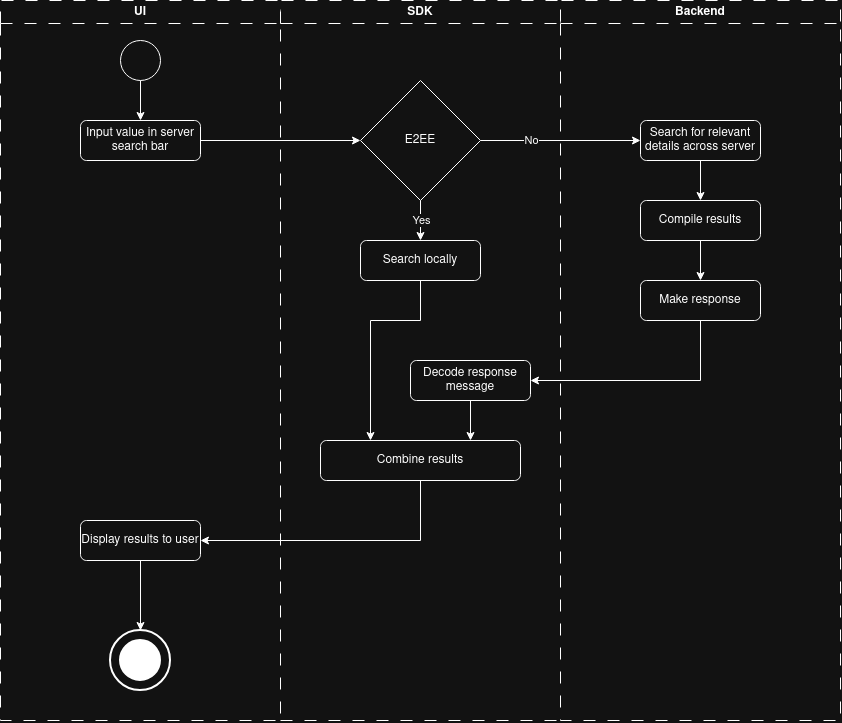

The diagram above was exported from draw.io. Its source (the exported page's mxGraphModel, read from the mxfile embedded in the PNG):
<mxGraphModel dx="1228" dy="782" grid="1" gridSize="10" guides="1" tooltips="1" connect="1" arrows="1" fold="1" page="1" pageScale="1" pageWidth="827" pageHeight="1169" math="0" shadow="0">
  <root>
    <mxCell id="0" />
    <mxCell id="1" parent="0" />
    <mxCell id="ofyazuCTa_rt0_o9Aj1J-55" edge="1" parent="1" style="edgeStyle=orthogonalEdgeStyle;rounded=0;orthogonalLoop=1;jettySize=auto;html=1;exitX=0;exitY=0.5;exitDx=0;exitDy=0;entryX=1;entryY=0.5;entryDx=0;entryDy=0;">
      <mxGeometry relative="1" as="geometry">
        <mxPoint x="640" y="940.0000000000002" as="sourcePoint" />
      </mxGeometry>
    </mxCell>
    <mxCell id="ofyazuCTa_rt0_o9Aj1J-56" connectable="0" parent="ofyazuCTa_rt0_o9Aj1J-55" style="edgeLabel;html=1;align=center;verticalAlign=middle;resizable=0;points=[];" value="No" vertex="1">
      <mxGeometry relative="1" x="-0.0877" as="geometry">
        <mxPoint as="offset" />
      </mxGeometry>
    </mxCell>
    <mxCell id="ofyazuCTa_rt0_o9Aj1J-60" edge="1" parent="1" style="edgeStyle=orthogonalEdgeStyle;rounded=0;orthogonalLoop=1;jettySize=auto;html=1;exitX=1;exitY=0.5;exitDx=0;exitDy=0;entryX=0.5;entryY=0;entryDx=0;entryDy=0;">
      <mxGeometry relative="1" as="geometry">
        <mxPoint x="380" y="860" as="sourcePoint" />
      </mxGeometry>
    </mxCell>
    <mxCell id="ofyazuCTa_rt0_o9Aj1J-61" edge="1" parent="1" style="edgeStyle=orthogonalEdgeStyle;rounded=0;orthogonalLoop=1;jettySize=auto;html=1;exitX=0;exitY=0.5;exitDx=0;exitDy=0;entryX=1;entryY=0.5;entryDx=0;entryDy=0;">
      <mxGeometry relative="1" as="geometry">
        <mxPoint x="640" y="1100.0000000000002" as="sourcePoint" />
      </mxGeometry>
    </mxCell>
    <mxCell id="ofyazuCTa_rt0_o9Aj1J-62" connectable="0" parent="ofyazuCTa_rt0_o9Aj1J-61" style="edgeLabel;html=1;align=center;verticalAlign=middle;resizable=0;points=[];" value="No" vertex="1">
      <mxGeometry relative="1" x="-0.0969" y="1" as="geometry">
        <mxPoint as="offset" />
      </mxGeometry>
    </mxCell>
    <mxCell id="ofyazuCTa_rt0_o9Aj1J-64" edge="1" parent="1" style="edgeStyle=orthogonalEdgeStyle;rounded=0;orthogonalLoop=1;jettySize=auto;html=1;exitX=0;exitY=0.5;exitDx=0;exitDy=0;entryX=1;entryY=0.5;entryDx=0;entryDy=0;">
      <mxGeometry relative="1" as="geometry">
        <mxPoint x="640" y="1260.0000000000002" as="sourcePoint" />
      </mxGeometry>
    </mxCell>
    <mxCell id="ofyazuCTa_rt0_o9Aj1J-65" connectable="0" parent="ofyazuCTa_rt0_o9Aj1J-64" style="edgeLabel;html=1;align=center;verticalAlign=middle;resizable=0;points=[];" value="No" vertex="1">
      <mxGeometry relative="1" x="-0.1046" as="geometry">
        <mxPoint as="offset" />
      </mxGeometry>
    </mxCell>
    <mxCell id="Z11RgNudDTwqveSTZPDr-62" parent="1" style="swimlane;whiteSpace=wrap;html=1;dashed=1;dashPattern=12 12;" value="UI" vertex="1">
      <mxGeometry height="720" width="280" x="40" y="40" as="geometry" />
    </mxCell>
    <mxCell id="Z11RgNudDTwqveSTZPDr-63" parent="Z11RgNudDTwqveSTZPDr-62" style="ellipse;whiteSpace=wrap;html=1;shapeInside=1;aspect=fixed;" value="" vertex="1">
      <mxGeometry height="40" width="40" x="120" y="40" as="geometry" />
    </mxCell>
    <mxCell id="Z11RgNudDTwqveSTZPDr-65" edge="1" parent="Z11RgNudDTwqveSTZPDr-62" source="Z11RgNudDTwqveSTZPDr-63" style="edgeStyle=orthogonalEdgeStyle;rounded=0;orthogonalLoop=1;jettySize=auto;html=1;exitX=0.5;exitY=1;exitDx=0;exitDy=0;entryX=0.5;entryY=0;entryDx=0;entryDy=0;" target="Z11RgNudDTwqveSTZPDr-72">
      <mxGeometry relative="1" as="geometry" />
    </mxCell>
    <mxCell id="Z11RgNudDTwqveSTZPDr-72" parent="Z11RgNudDTwqveSTZPDr-62" style="rounded=1;whiteSpace=wrap;html=1;roundedPerimeter=1;" value="Input value in server search bar" vertex="1">
      <mxGeometry height="40" width="120" x="80" y="120" as="geometry" />
    </mxCell>
    <mxCell id="S4TATDeXQ-_E_PwU5fvu-11" edge="1" parent="Z11RgNudDTwqveSTZPDr-62" source="S4TATDeXQ-_E_PwU5fvu-9" style="edgeStyle=orthogonalEdgeStyle;rounded=0;orthogonalLoop=1;jettySize=auto;html=1;exitX=0.5;exitY=1;exitDx=0;exitDy=0;defaultLabelBackgroundColor=page;entryX=0.5;entryY=0;entryDx=0;entryDy=0;entryPerimeter=0;" target="Z11RgNudDTwqveSTZPDr-138">
      <mxGeometry relative="1" x="-0.0075" as="geometry">
        <mxPoint x="140.33" y="620" as="targetPoint" />
      </mxGeometry>
    </mxCell>
    <mxCell id="S4TATDeXQ-_E_PwU5fvu-9" parent="Z11RgNudDTwqveSTZPDr-62" style="rounded=1;whiteSpace=wrap;html=1;roundedPerimeter=1;" value="Display results to user" vertex="1">
      <mxGeometry height="40" width="120" x="80" y="520" as="geometry" />
    </mxCell>
    <mxCell id="Z11RgNudDTwqveSTZPDr-137" connectable="0" parent="Z11RgNudDTwqveSTZPDr-62" style="group" value="" vertex="1">
      <mxGeometry height="60" width="60" x="110.00004882812505" y="629.9999877929688" as="geometry" />
    </mxCell>
    <mxCell id="Z11RgNudDTwqveSTZPDr-138" parent="Z11RgNudDTwqveSTZPDr-137" style="strokeWidth=2;html=1;shape=mxgraph.flowchart.start_2;whiteSpace=wrap;" value="" vertex="1">
      <mxGeometry height="60" width="60" as="geometry" />
    </mxCell>
    <mxCell id="Z11RgNudDTwqveSTZPDr-139" parent="Z11RgNudDTwqveSTZPDr-137" style="strokeWidth=2;html=1;shape=mxgraph.flowchart.start_2;whiteSpace=wrap;fillStyle=solid;strokeColor=light-dark(#000000,#FFFFFF);fillColor=light-dark(#FFFFFF,#FFFFFF);" value="" vertex="1">
      <mxGeometry height="40" width="40" x="10" y="10" as="geometry" />
    </mxCell>
    <mxCell id="Z11RgNudDTwqveSTZPDr-82" parent="1" style="swimlane;whiteSpace=wrap;html=1;dashed=1;dashPattern=12 12;" value="Backend" vertex="1">
      <mxGeometry height="720" width="280" x="600" y="40" as="geometry" />
    </mxCell>
    <mxCell id="Z11RgNudDTwqveSTZPDr-83" edge="1" parent="Z11RgNudDTwqveSTZPDr-82" style="edgeStyle=orthogonalEdgeStyle;rounded=0;orthogonalLoop=1;jettySize=auto;html=1;exitX=0.5;exitY=1;exitDx=0;exitDy=0;entryX=0.5;entryY=0;entryDx=0;entryDy=0;">
      <mxGeometry relative="1" as="geometry">
        <mxPoint x="100" y="1080.0000000000002" as="sourcePoint" />
      </mxGeometry>
    </mxCell>
    <mxCell id="Z11RgNudDTwqveSTZPDr-84" connectable="0" parent="Z11RgNudDTwqveSTZPDr-83" style="edgeLabel;html=1;align=center;verticalAlign=middle;resizable=0;points=[];" value="Yes" vertex="1">
      <mxGeometry relative="1" x="-0.1638" y="1" as="geometry">
        <mxPoint as="offset" />
      </mxGeometry>
    </mxCell>
    <mxCell id="Z11RgNudDTwqveSTZPDr-134" edge="1" parent="Z11RgNudDTwqveSTZPDr-82" source="Z11RgNudDTwqveSTZPDr-127" style="edgeStyle=orthogonalEdgeStyle;rounded=0;orthogonalLoop=1;jettySize=auto;html=1;exitX=0.5;exitY=1;exitDx=0;exitDy=0;entryX=0.5;entryY=0;entryDx=0;entryDy=0;" target="S4TATDeXQ-_E_PwU5fvu-2">
      <mxGeometry relative="1" as="geometry">
        <mxPoint x="140.00004900000022" y="189.99998800000003" as="targetPoint" />
      </mxGeometry>
    </mxCell>
    <mxCell id="Z11RgNudDTwqveSTZPDr-127" parent="Z11RgNudDTwqveSTZPDr-82" style="rounded=1;whiteSpace=wrap;html=1;roundedPerimeter=1;" value="Search for relevant details across server" vertex="1">
      <mxGeometry height="40" width="120" x="80.00004882812505" y="119.99998779296874" as="geometry" />
    </mxCell>
    <mxCell id="S4TATDeXQ-_E_PwU5fvu-4" edge="1" parent="Z11RgNudDTwqveSTZPDr-82" source="S4TATDeXQ-_E_PwU5fvu-2" style="edgeStyle=orthogonalEdgeStyle;rounded=0;orthogonalLoop=1;jettySize=auto;html=1;exitX=0.5;exitY=1;exitDx=0;exitDy=0;entryX=0.5;entryY=0;entryDx=0;entryDy=0;defaultLabelBackgroundColor=page;" target="S4TATDeXQ-_E_PwU5fvu-3">
      <mxGeometry relative="1" as="geometry" />
    </mxCell>
    <mxCell id="S4TATDeXQ-_E_PwU5fvu-2" parent="Z11RgNudDTwqveSTZPDr-82" style="rounded=1;whiteSpace=wrap;html=1;roundedPerimeter=1;" value="Compile results" vertex="1">
      <mxGeometry height="40" width="120" x="80" y="200" as="geometry" />
    </mxCell>
    <mxCell id="S4TATDeXQ-_E_PwU5fvu-3" parent="Z11RgNudDTwqveSTZPDr-82" style="rounded=1;whiteSpace=wrap;html=1;roundedPerimeter=1;" value="Make response" vertex="1">
      <mxGeometry height="40" width="120" x="80" y="280" as="geometry" />
    </mxCell>
    <mxCell id="Z11RgNudDTwqveSTZPDr-87" parent="1" style="swimlane;whiteSpace=wrap;html=1;dashed=1;dashPattern=12 12;strokeWidth=1;swimlaneHead=1;swimlaneBody=0;" value="SDK" vertex="1">
      <mxGeometry height="720" width="280" x="320" y="40" as="geometry" />
    </mxCell>
    <mxCell id="Z11RgNudDTwqveSTZPDr-88" edge="1" parent="Z11RgNudDTwqveSTZPDr-87" style="edgeStyle=orthogonalEdgeStyle;rounded=0;orthogonalLoop=1;jettySize=auto;html=1;entryX=0.5;entryY=0;entryDx=0;entryDy=0;">
      <mxGeometry relative="1" as="geometry">
        <mxPoint y="880.0000000000002" as="sourcePoint" />
      </mxGeometry>
    </mxCell>
    <mxCell id="Z11RgNudDTwqveSTZPDr-89" edge="1" parent="Z11RgNudDTwqveSTZPDr-87" style="edgeStyle=orthogonalEdgeStyle;rounded=0;orthogonalLoop=1;jettySize=auto;html=1;entryX=0.5;entryY=0;entryDx=0;entryDy=0;">
      <mxGeometry relative="1" as="geometry">
        <mxPoint y="720" as="sourcePoint" />
      </mxGeometry>
    </mxCell>
    <mxCell id="Z11RgNudDTwqveSTZPDr-90" edge="1" parent="Z11RgNudDTwqveSTZPDr-87" style="edgeStyle=orthogonalEdgeStyle;rounded=0;orthogonalLoop=1;jettySize=auto;html=1;entryX=0.5;entryY=0;entryDx=0;entryDy=0;">
      <mxGeometry relative="1" as="geometry">
        <mxPoint y="1040.0000000000002" as="sourcePoint" />
      </mxGeometry>
    </mxCell>
    <mxCell id="Z11RgNudDTwqveSTZPDr-91" edge="1" parent="Z11RgNudDTwqveSTZPDr-87" style="edgeStyle=orthogonalEdgeStyle;rounded=0;orthogonalLoop=1;jettySize=auto;html=1;exitX=0.5;exitY=1;exitDx=0;exitDy=0;entryX=0.5;entryY=0;entryDx=0;entryDy=0;">
      <mxGeometry relative="1" as="geometry">
        <mxPoint y="1200" as="sourcePoint" />
      </mxGeometry>
    </mxCell>
    <mxCell id="Z11RgNudDTwqveSTZPDr-96" edge="1" parent="Z11RgNudDTwqveSTZPDr-87" style="edgeStyle=orthogonalEdgeStyle;rounded=0;orthogonalLoop=1;jettySize=auto;html=1;exitX=0.5;exitY=1;exitDx=0;exitDy=0;entryX=0.5;entryY=0;entryDx=0;entryDy=0;">
      <mxGeometry relative="1" as="geometry">
        <mxPoint x="140" y="760" as="sourcePoint" />
      </mxGeometry>
    </mxCell>
    <mxCell id="Z11RgNudDTwqveSTZPDr-123" parent="Z11RgNudDTwqveSTZPDr-87" style="rhombus;whiteSpace=wrap;html=1;shapeInside=1;" value="E2EE" vertex="1">
      <mxGeometry height="120" width="120" x="80.00004882812505" y="79.99998779296874" as="geometry" />
    </mxCell>
    <mxCell id="Z11RgNudDTwqveSTZPDr-64" parent="Z11RgNudDTwqveSTZPDr-87" style="rounded=1;whiteSpace=wrap;html=1;roundedPerimeter=1;" value="Search locally" vertex="1">
      <mxGeometry height="40" width="120" x="80" y="240" as="geometry" />
    </mxCell>
    <mxCell id="Z11RgNudDTwqveSTZPDr-125" edge="1" parent="Z11RgNudDTwqveSTZPDr-87" source="Z11RgNudDTwqveSTZPDr-123" style="edgeStyle=orthogonalEdgeStyle;rounded=0;orthogonalLoop=1;jettySize=auto;html=1;exitX=0.5;exitY=1;exitDx=0;exitDy=0;entryX=0.5;entryY=0;entryDx=0;entryDy=0;" target="Z11RgNudDTwqveSTZPDr-64">
      <mxGeometry relative="1" as="geometry" />
    </mxCell>
    <mxCell id="Z11RgNudDTwqveSTZPDr-126" connectable="0" parent="Z11RgNudDTwqveSTZPDr-125" style="edgeLabel;html=1;align=center;verticalAlign=middle;resizable=0;points=[];" value="Yes" vertex="1">
      <mxGeometry relative="1" x="-0.64" y="1" as="geometry">
        <mxPoint x="-1" y="13" as="offset" />
      </mxGeometry>
    </mxCell>
    <mxCell id="S4TATDeXQ-_E_PwU5fvu-8" edge="1" parent="Z11RgNudDTwqveSTZPDr-87" source="S4TATDeXQ-_E_PwU5fvu-5" style="edgeStyle=orthogonalEdgeStyle;rounded=0;orthogonalLoop=1;jettySize=auto;html=1;exitX=0.5;exitY=1;exitDx=0;exitDy=0;entryX=0.75;entryY=0;entryDx=0;entryDy=0;defaultLabelBackgroundColor=page;" target="S4TATDeXQ-_E_PwU5fvu-7">
      <mxGeometry relative="1" as="geometry" />
    </mxCell>
    <mxCell id="S4TATDeXQ-_E_PwU5fvu-5" parent="Z11RgNudDTwqveSTZPDr-87" style="rounded=1;whiteSpace=wrap;html=1;roundedPerimeter=1;" value="Decode response message" vertex="1">
      <mxGeometry height="40" width="120" x="130" y="360" as="geometry" />
    </mxCell>
    <mxCell id="S4TATDeXQ-_E_PwU5fvu-7" parent="Z11RgNudDTwqveSTZPDr-87" style="rounded=1;whiteSpace=wrap;html=1;roundedPerimeter=1;" value="Combine results" vertex="1">
      <mxGeometry height="40" width="200" x="40" y="440" as="geometry" />
    </mxCell>
    <mxCell id="Z11RgNudDTwqveSTZPDr-67" edge="1" parent="Z11RgNudDTwqveSTZPDr-87" source="Z11RgNudDTwqveSTZPDr-64" style="edgeStyle=orthogonalEdgeStyle;rounded=0;orthogonalLoop=1;jettySize=auto;html=1;exitX=0.5;exitY=1;exitDx=0;exitDy=0;entryX=0.25;entryY=0;entryDx=0;entryDy=0;" target="S4TATDeXQ-_E_PwU5fvu-7">
      <mxGeometry relative="1" x="-0.6571" as="geometry">
        <Array as="points">
          <mxPoint x="140" y="320" />
          <mxPoint x="90" y="320" />
        </Array>
        <mxPoint x="-179.99995117187495" y="389.9999877929688" as="targetPoint" />
      </mxGeometry>
    </mxCell>
    <mxCell id="Z11RgNudDTwqveSTZPDr-101" edge="1" parent="1" style="edgeStyle=orthogonalEdgeStyle;rounded=0;orthogonalLoop=1;jettySize=auto;html=1;exitX=0;exitY=0.5;exitDx=0;exitDy=0;entryX=1;entryY=0.5;entryDx=0;entryDy=0;">
      <mxGeometry relative="1" as="geometry">
        <mxPoint x="639.999951171875" y="900.0000122070314" as="sourcePoint" />
      </mxGeometry>
    </mxCell>
    <mxCell id="Z11RgNudDTwqveSTZPDr-102" connectable="0" parent="Z11RgNudDTwqveSTZPDr-101" style="edgeLabel;html=1;align=center;verticalAlign=middle;resizable=0;points=[];" value="No" vertex="1">
      <mxGeometry relative="1" x="-0.0877" as="geometry">
        <mxPoint as="offset" />
      </mxGeometry>
    </mxCell>
    <mxCell id="Z11RgNudDTwqveSTZPDr-104" edge="1" parent="1" style="edgeStyle=orthogonalEdgeStyle;rounded=0;orthogonalLoop=1;jettySize=auto;html=1;exitX=1;exitY=0.5;exitDx=0;exitDy=0;entryX=0.5;entryY=0;entryDx=0;entryDy=0;">
      <mxGeometry relative="1" as="geometry">
        <mxPoint x="379.99995117187495" y="820.0000122070312" as="sourcePoint" />
      </mxGeometry>
    </mxCell>
    <mxCell id="Z11RgNudDTwqveSTZPDr-105" edge="1" parent="1" style="edgeStyle=orthogonalEdgeStyle;rounded=0;orthogonalLoop=1;jettySize=auto;html=1;exitX=0;exitY=0.5;exitDx=0;exitDy=0;entryX=1;entryY=0.5;entryDx=0;entryDy=0;">
      <mxGeometry relative="1" as="geometry">
        <mxPoint x="639.999951171875" y="1060.0000122070314" as="sourcePoint" />
      </mxGeometry>
    </mxCell>
    <mxCell id="Z11RgNudDTwqveSTZPDr-106" connectable="0" parent="Z11RgNudDTwqveSTZPDr-105" style="edgeLabel;html=1;align=center;verticalAlign=middle;resizable=0;points=[];" value="No" vertex="1">
      <mxGeometry relative="1" x="-0.0969" y="1" as="geometry">
        <mxPoint as="offset" />
      </mxGeometry>
    </mxCell>
    <mxCell id="Z11RgNudDTwqveSTZPDr-107" edge="1" parent="1" source="Z11RgNudDTwqveSTZPDr-62" style="endArrow=none;dashed=1;html=1;rounded=0;exitX=1;exitY=1;exitDx=0;exitDy=0;entryX=0;entryY=1;entryDx=0;entryDy=0;dashPattern=12 12;" target="Z11RgNudDTwqveSTZPDr-82" value="">
      <mxGeometry height="50" relative="1" width="50" as="geometry">
        <mxPoint x="470" y="1490.0000366210936" as="sourcePoint" />
        <mxPoint x="520" y="1440.0000366210936" as="targetPoint" />
      </mxGeometry>
    </mxCell>
    <mxCell id="Z11RgNudDTwqveSTZPDr-108" edge="1" parent="1" style="edgeStyle=orthogonalEdgeStyle;rounded=0;orthogonalLoop=1;jettySize=auto;html=1;exitX=0;exitY=0.5;exitDx=0;exitDy=0;entryX=1;entryY=0.5;entryDx=0;entryDy=0;">
      <mxGeometry relative="1" as="geometry">
        <mxPoint x="639.999951171875" y="1220.0000122070314" as="sourcePoint" />
      </mxGeometry>
    </mxCell>
    <mxCell id="Z11RgNudDTwqveSTZPDr-109" connectable="0" parent="Z11RgNudDTwqveSTZPDr-108" style="edgeLabel;html=1;align=center;verticalAlign=middle;resizable=0;points=[];" value="No" vertex="1">
      <mxGeometry relative="1" x="-0.1046" as="geometry">
        <mxPoint as="offset" />
      </mxGeometry>
    </mxCell>
    <mxCell id="Z11RgNudDTwqveSTZPDr-119" edge="1" parent="1" style="edgeStyle=orthogonalEdgeStyle;rounded=0;orthogonalLoop=1;jettySize=auto;html=1;exitX=1;exitY=0.5;exitDx=0;exitDy=0;entryX=0;entryY=0.5;entryDx=0;entryDy=0;">
      <mxGeometry relative="1" as="geometry">
        <mxPoint x="239.99995117187495" y="780.0000122070312" as="sourcePoint" />
      </mxGeometry>
    </mxCell>
    <mxCell id="Z11RgNudDTwqveSTZPDr-120" edge="1" parent="1" style="edgeStyle=orthogonalEdgeStyle;rounded=0;orthogonalLoop=1;jettySize=auto;html=1;exitX=1;exitY=0.5;exitDx=0;exitDy=0;entryX=0;entryY=0.5;entryDx=0;entryDy=0;">
      <mxGeometry relative="1" as="geometry">
        <mxPoint x="519.999951171875" y="860.0000122070312" as="sourcePoint" />
      </mxGeometry>
    </mxCell>
    <mxCell id="Z11RgNudDTwqveSTZPDr-122" edge="1" parent="1" style="edgeStyle=orthogonalEdgeStyle;rounded=0;orthogonalLoop=1;jettySize=auto;html=1;exitX=0;exitY=0.5;exitDx=0;exitDy=0;entryX=1;entryY=0.5;entryDx=0;entryDy=0;">
      <mxGeometry relative="1" as="geometry">
        <mxPoint x="399.99995117187495" y="940.0000122070312" as="sourcePoint" />
      </mxGeometry>
    </mxCell>
    <mxCell id="Z11RgNudDTwqveSTZPDr-124" edge="1" parent="1" source="Z11RgNudDTwqveSTZPDr-72" style="edgeStyle=orthogonalEdgeStyle;rounded=0;orthogonalLoop=1;jettySize=auto;html=1;exitX=1;exitY=0.5;exitDx=0;exitDy=0;entryX=0;entryY=0.5;entryDx=0;entryDy=0;" target="Z11RgNudDTwqveSTZPDr-123">
      <mxGeometry relative="1" as="geometry" />
    </mxCell>
    <mxCell id="Z11RgNudDTwqveSTZPDr-128" edge="1" parent="1" source="Z11RgNudDTwqveSTZPDr-123" style="edgeStyle=orthogonalEdgeStyle;rounded=0;orthogonalLoop=1;jettySize=auto;html=1;exitX=1;exitY=0.5;exitDx=0;exitDy=0;entryX=0;entryY=0.5;entryDx=0;entryDy=0;" target="Z11RgNudDTwqveSTZPDr-127">
      <mxGeometry relative="1" as="geometry" />
    </mxCell>
    <mxCell id="Z11RgNudDTwqveSTZPDr-129" connectable="0" parent="Z11RgNudDTwqveSTZPDr-128" style="edgeLabel;html=1;align=center;verticalAlign=middle;resizable=0;points=[];" value="No" vertex="1">
      <mxGeometry relative="1" x="-0.6725" as="geometry">
        <mxPoint x="24" as="offset" />
      </mxGeometry>
    </mxCell>
    <mxCell id="S4TATDeXQ-_E_PwU5fvu-6" edge="1" parent="1" source="S4TATDeXQ-_E_PwU5fvu-3" style="edgeStyle=orthogonalEdgeStyle;rounded=0;orthogonalLoop=1;jettySize=auto;html=1;exitX=0.5;exitY=1;exitDx=0;exitDy=0;entryX=1;entryY=0.5;entryDx=0;entryDy=0;defaultLabelBackgroundColor=page;" target="S4TATDeXQ-_E_PwU5fvu-5">
      <mxGeometry relative="1" as="geometry" />
    </mxCell>
    <mxCell id="S4TATDeXQ-_E_PwU5fvu-10" edge="1" parent="1" source="S4TATDeXQ-_E_PwU5fvu-7" style="edgeStyle=orthogonalEdgeStyle;rounded=0;orthogonalLoop=1;jettySize=auto;html=1;exitX=0.5;exitY=1;exitDx=0;exitDy=0;entryX=1;entryY=0.5;entryDx=0;entryDy=0;defaultLabelBackgroundColor=page;" target="S4TATDeXQ-_E_PwU5fvu-9">
      <mxGeometry relative="1" as="geometry" />
    </mxCell>
  </root>
</mxGraphModel>